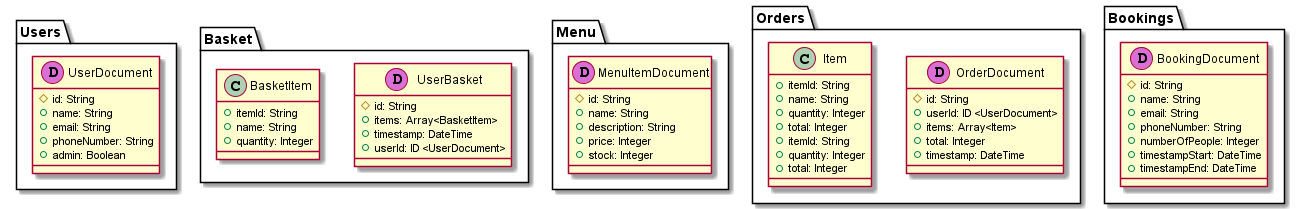

The diagram above was rendered by PlantUML. Its source (embedded in the PNG):
@startuml DoctorNowPlanDataModel
package Users <<folder>> {
    class UserDocument <<(D,orchid)>> {
        #id: String
        +name: String
        +email: String
        +phoneNumber: String
        +admin: Boolean
    }
}

package Basket <<folder>> {
    class UserBasket <<(D,orchid)>> {
        #id: String
        +items: Array<BasketItem>
        +timestamp: DateTime
        +userId: ID <UserDocument>
    }

    class BasketItem {
        +itemId: String
        +name: String
        +quantity: Integer
    }
}

package Menu <<folder>> {
    class MenuItemDocument <<(D,orchid)>> {
        #id: String
        +name: String
        +description: String
        +price: Integer
        +stock: Integer
    }
}


package Orders <<folder>> {
    class OrderDocument <<(D,orchid)>> {
        #id: String
        +userId: ID <UserDocument>
        +items: Array<Item>
        +total: Integer
        +timestamp: DateTime
    }

    class Item {
        +itemId: String
        +name: String
        +quantity: Integer
        +total: Integer
    }

    class Item {
        +itemId: String
        +quantity: Integer
        +total: Integer
    }
}

package Bookings <<folder>> {
    class BookingDocument <<(D,orchid)>> {
        #id: String
        +name: String
        +email: String
        +phoneNumber: String
        +numberOfPeople: Integer
        +timestampStart: DateTime
        +timestampEnd: DateTime
    }
}

@enduml